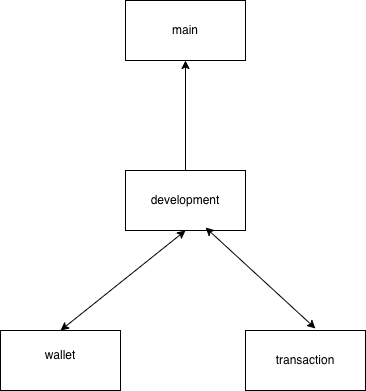

The diagram above was exported from draw.io. Its source (the exported page's mxGraphModel, read from the mxfile embedded in the PNG):
<mxGraphModel dx="1186" dy="882" grid="1" gridSize="10" guides="1" tooltips="1" connect="1" arrows="1" fold="1" page="1" pageScale="1" pageWidth="850" pageHeight="1100" math="0" shadow="0">
  <root>
    <mxCell id="0" />
    <mxCell id="1" parent="0" />
    <mxCell id="vGAV1Ads9w5NXCzhwFuP-1" parent="1" style="rounded=0;whiteSpace=wrap;html=1;" value="" vertex="1">
      <mxGeometry height="60" width="120" x="365" y="190" as="geometry" />
    </mxCell>
    <mxCell id="vGAV1Ads9w5NXCzhwFuP-2" edge="1" parent="1" style="endArrow=classic;html=1;rounded=0;entryX=0.5;entryY=1;entryDx=0;entryDy=0;" target="vGAV1Ads9w5NXCzhwFuP-1" value="">
      <mxGeometry height="50" relative="1" width="50" as="geometry">
        <mxPoint x="425" y="360" as="sourcePoint" />
        <mxPoint x="450" y="430" as="targetPoint" />
      </mxGeometry>
    </mxCell>
    <mxCell id="vGAV1Ads9w5NXCzhwFuP-3" parent="1" style="rounded=0;whiteSpace=wrap;html=1;" value="" vertex="1">
      <mxGeometry height="60" width="120" x="365" y="360" as="geometry" />
    </mxCell>
    <mxCell id="vGAV1Ads9w5NXCzhwFuP-4" parent="1" style="rounded=0;whiteSpace=wrap;html=1;" value="" vertex="1">
      <mxGeometry height="60" width="120" x="240" y="520" as="geometry" />
    </mxCell>
    <mxCell id="vGAV1Ads9w5NXCzhwFuP-5" parent="1" style="rounded=0;whiteSpace=wrap;html=1;" value="" vertex="1">
      <mxGeometry height="60" width="120" x="485" y="520" as="geometry" />
    </mxCell>
    <mxCell id="vGAV1Ads9w5NXCzhwFuP-6" edge="1" parent="1" source="vGAV1Ads9w5NXCzhwFuP-4" style="endArrow=classic;startArrow=classic;html=1;rounded=0;exitX=0.5;exitY=0;exitDx=0;exitDy=0;entryX=0.5;entryY=1;entryDx=0;entryDy=0;" target="vGAV1Ads9w5NXCzhwFuP-3" value="">
      <mxGeometry height="50" relative="1" width="50" as="geometry">
        <mxPoint x="400" y="480" as="sourcePoint" />
        <mxPoint x="450" y="430" as="targetPoint" />
      </mxGeometry>
    </mxCell>
    <mxCell id="vGAV1Ads9w5NXCzhwFuP-7" edge="1" parent="1" source="vGAV1Ads9w5NXCzhwFuP-3" style="endArrow=classic;startArrow=classic;html=1;rounded=0;exitX=0.667;exitY=0.95;exitDx=0;exitDy=0;entryX=0.583;entryY=-0.033;entryDx=0;entryDy=0;exitPerimeter=0;entryPerimeter=0;" target="vGAV1Ads9w5NXCzhwFuP-5" value="">
      <mxGeometry height="50" relative="1" width="50" as="geometry">
        <mxPoint x="420" y="570" as="sourcePoint" />
        <mxPoint x="545" y="470" as="targetPoint" />
      </mxGeometry>
    </mxCell>
    <mxCell id="vGAV1Ads9w5NXCzhwFuP-8" parent="1" style="text;html=1;whiteSpace=wrap;strokeColor=none;fillColor=none;align=center;verticalAlign=middle;rounded=0;" value="main" vertex="1">
      <mxGeometry height="30" width="60" x="395" y="205" as="geometry" />
    </mxCell>
    <mxCell id="vGAV1Ads9w5NXCzhwFuP-9" parent="1" style="text;html=1;whiteSpace=wrap;strokeColor=none;fillColor=none;align=center;verticalAlign=middle;rounded=0;" value="development" vertex="1">
      <mxGeometry height="30" width="60" x="395" y="375" as="geometry" />
    </mxCell>
    <mxCell id="vGAV1Ads9w5NXCzhwFuP-10" parent="1" style="text;html=1;whiteSpace=wrap;strokeColor=none;fillColor=none;align=center;verticalAlign=middle;rounded=0;" value="wallet" vertex="1">
      <mxGeometry height="30" width="60" x="270" y="530" as="geometry" />
    </mxCell>
    <mxCell id="vGAV1Ads9w5NXCzhwFuP-11" parent="1" style="text;html=1;whiteSpace=wrap;strokeColor=none;fillColor=none;align=center;verticalAlign=middle;rounded=0;" value="transaction" vertex="1">
      <mxGeometry height="30" width="60" x="515" y="535" as="geometry" />
    </mxCell>
  </root>
</mxGraphModel>